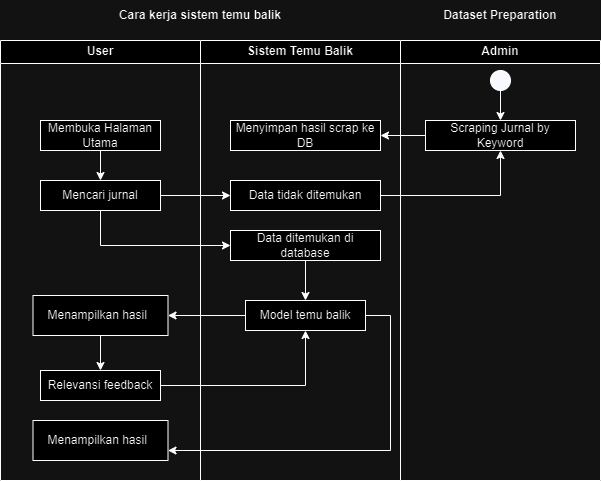

The diagram above was exported from draw.io. Its source (the exported page's mxGraphModel, read from the mxfile embedded in the PNG):
<mxGraphModel dx="1195" dy="643" grid="1" gridSize="10" guides="1" tooltips="1" connect="1" arrows="1" fold="1" page="1" pageScale="1" pageWidth="827" pageHeight="1169" math="0" shadow="0">
  <root>
    <mxCell id="0" />
    <mxCell id="1" parent="0" />
    <mxCell id="Aczmi7N5MFz4XHWuDOqt-1" value="User" style="swimlane;whiteSpace=wrap;html=1;" vertex="1" parent="1">
      <mxGeometry x="40" y="130" width="200" height="440" as="geometry" />
    </mxCell>
    <mxCell id="4PBuB8RDT8561ErDtXZ3-1" style="edgeStyle=orthogonalEdgeStyle;rounded=0;orthogonalLoop=1;jettySize=auto;html=1;entryX=0.5;entryY=0;entryDx=0;entryDy=0;" edge="1" parent="Aczmi7N5MFz4XHWuDOqt-1" source="Aczmi7N5MFz4XHWuDOqt-4" target="Aczmi7N5MFz4XHWuDOqt-5">
      <mxGeometry relative="1" as="geometry" />
    </mxCell>
    <mxCell id="Aczmi7N5MFz4XHWuDOqt-4" value="Membuka Halaman Utama" style="rounded=0;whiteSpace=wrap;html=1;" vertex="1" parent="Aczmi7N5MFz4XHWuDOqt-1">
      <mxGeometry x="40" y="80" width="120" height="30" as="geometry" />
    </mxCell>
    <mxCell id="Aczmi7N5MFz4XHWuDOqt-5" value="Mencari jurnal" style="rounded=0;whiteSpace=wrap;html=1;" vertex="1" parent="Aczmi7N5MFz4XHWuDOqt-1">
      <mxGeometry x="40" y="140" width="120" height="30" as="geometry" />
    </mxCell>
    <mxCell id="Ilwwg1G5Z-NYKxifvIdM-12" style="edgeStyle=orthogonalEdgeStyle;rounded=0;orthogonalLoop=1;jettySize=auto;html=1;entryX=0.5;entryY=0;entryDx=0;entryDy=0;" edge="1" parent="Aczmi7N5MFz4XHWuDOqt-1" source="Ilwwg1G5Z-NYKxifvIdM-7" target="Ilwwg1G5Z-NYKxifvIdM-11">
      <mxGeometry relative="1" as="geometry" />
    </mxCell>
    <mxCell id="Ilwwg1G5Z-NYKxifvIdM-7" value="Menampilkan hasil&amp;nbsp;&amp;nbsp;" style="rounded=0;whiteSpace=wrap;html=1;" vertex="1" parent="Aczmi7N5MFz4XHWuDOqt-1">
      <mxGeometry x="32.5" y="255" width="135" height="40" as="geometry" />
    </mxCell>
    <mxCell id="Ilwwg1G5Z-NYKxifvIdM-11" value="Relevansi feedback" style="rounded=0;whiteSpace=wrap;html=1;" vertex="1" parent="Aczmi7N5MFz4XHWuDOqt-1">
      <mxGeometry x="40" y="330" width="120" height="30" as="geometry" />
    </mxCell>
    <mxCell id="Ilwwg1G5Z-NYKxifvIdM-20" value="Menampilkan hasil&amp;nbsp;&amp;nbsp;" style="rounded=0;whiteSpace=wrap;html=1;" vertex="1" parent="Aczmi7N5MFz4XHWuDOqt-1">
      <mxGeometry x="32.5" y="380" width="135" height="40" as="geometry" />
    </mxCell>
    <mxCell id="Aczmi7N5MFz4XHWuDOqt-7" value="Sistem Temu Balik" style="swimlane;whiteSpace=wrap;html=1;" vertex="1" parent="1">
      <mxGeometry x="240" y="130" width="200" height="440" as="geometry" />
    </mxCell>
    <mxCell id="Aczmi7N5MFz4XHWuDOqt-8" value="Menyimpan hasil scrap ke DB" style="rounded=0;whiteSpace=wrap;html=1;" vertex="1" parent="Aczmi7N5MFz4XHWuDOqt-7">
      <mxGeometry x="30" y="80" width="150" height="30" as="geometry" />
    </mxCell>
    <mxCell id="Aczmi7N5MFz4XHWuDOqt-10" value="Data tidak ditemukan" style="rounded=0;whiteSpace=wrap;html=1;" vertex="1" parent="Aczmi7N5MFz4XHWuDOqt-7">
      <mxGeometry x="30" y="140" width="150" height="30" as="geometry" />
    </mxCell>
    <mxCell id="Ilwwg1G5Z-NYKxifvIdM-5" style="edgeStyle=orthogonalEdgeStyle;rounded=0;orthogonalLoop=1;jettySize=auto;html=1;" edge="1" parent="Aczmi7N5MFz4XHWuDOqt-7" source="Aczmi7N5MFz4XHWuDOqt-11" target="Aczmi7N5MFz4XHWuDOqt-6">
      <mxGeometry relative="1" as="geometry" />
    </mxCell>
    <mxCell id="Aczmi7N5MFz4XHWuDOqt-11" value="Data ditemukan di database" style="rounded=0;whiteSpace=wrap;html=1;" vertex="1" parent="Aczmi7N5MFz4XHWuDOqt-7">
      <mxGeometry x="30" y="190" width="150" height="30" as="geometry" />
    </mxCell>
    <mxCell id="Aczmi7N5MFz4XHWuDOqt-6" value="Model temu balik" style="rounded=0;whiteSpace=wrap;html=1;" vertex="1" parent="Aczmi7N5MFz4XHWuDOqt-7">
      <mxGeometry x="45" y="260" width="120" height="30" as="geometry" />
    </mxCell>
    <mxCell id="Aczmi7N5MFz4XHWuDOqt-15" value="Admin" style="swimlane;whiteSpace=wrap;html=1;" vertex="1" parent="1">
      <mxGeometry x="440" y="130" width="200" height="440" as="geometry" />
    </mxCell>
    <mxCell id="Aczmi7N5MFz4XHWuDOqt-16" value="Scraping Jurnal by Keyword&lt;br&gt;" style="rounded=0;whiteSpace=wrap;html=1;" vertex="1" parent="Aczmi7N5MFz4XHWuDOqt-15">
      <mxGeometry x="25" y="80" width="150" height="30" as="geometry" />
    </mxCell>
    <mxCell id="Aczmi7N5MFz4XHWuDOqt-28" style="edgeStyle=orthogonalEdgeStyle;rounded=0;orthogonalLoop=1;jettySize=auto;html=1;entryX=0.5;entryY=0;entryDx=0;entryDy=0;" edge="1" parent="Aczmi7N5MFz4XHWuDOqt-15" source="Aczmi7N5MFz4XHWuDOqt-3" target="Aczmi7N5MFz4XHWuDOqt-16">
      <mxGeometry relative="1" as="geometry" />
    </mxCell>
    <mxCell id="Aczmi7N5MFz4XHWuDOqt-3" value="" style="ellipse;whiteSpace=wrap;html=1;aspect=fixed;fillColor=#000033;" vertex="1" parent="Aczmi7N5MFz4XHWuDOqt-15">
      <mxGeometry x="90" y="30" width="20" height="20" as="geometry" />
    </mxCell>
    <mxCell id="Aczmi7N5MFz4XHWuDOqt-21" style="edgeStyle=orthogonalEdgeStyle;rounded=0;orthogonalLoop=1;jettySize=auto;html=1;entryX=0;entryY=0.5;entryDx=0;entryDy=0;" edge="1" parent="1" source="Aczmi7N5MFz4XHWuDOqt-5" target="Aczmi7N5MFz4XHWuDOqt-10">
      <mxGeometry relative="1" as="geometry" />
    </mxCell>
    <mxCell id="Aczmi7N5MFz4XHWuDOqt-29" style="edgeStyle=orthogonalEdgeStyle;rounded=0;orthogonalLoop=1;jettySize=auto;html=1;entryX=1;entryY=0.5;entryDx=0;entryDy=0;" edge="1" parent="1" source="Aczmi7N5MFz4XHWuDOqt-16" target="Aczmi7N5MFz4XHWuDOqt-8">
      <mxGeometry relative="1" as="geometry" />
    </mxCell>
    <mxCell id="Ilwwg1G5Z-NYKxifvIdM-2" style="edgeStyle=orthogonalEdgeStyle;rounded=0;orthogonalLoop=1;jettySize=auto;html=1;entryX=0.5;entryY=1;entryDx=0;entryDy=0;" edge="1" parent="1" source="Aczmi7N5MFz4XHWuDOqt-10" target="Aczmi7N5MFz4XHWuDOqt-16">
      <mxGeometry relative="1" as="geometry" />
    </mxCell>
    <mxCell id="Ilwwg1G5Z-NYKxifvIdM-9" style="edgeStyle=orthogonalEdgeStyle;rounded=0;orthogonalLoop=1;jettySize=auto;html=1;entryX=1;entryY=0.5;entryDx=0;entryDy=0;" edge="1" parent="1" source="Aczmi7N5MFz4XHWuDOqt-6" target="Ilwwg1G5Z-NYKxifvIdM-7">
      <mxGeometry relative="1" as="geometry" />
    </mxCell>
    <mxCell id="Ilwwg1G5Z-NYKxifvIdM-14" style="edgeStyle=orthogonalEdgeStyle;rounded=0;orthogonalLoop=1;jettySize=auto;html=1;entryX=0;entryY=0.5;entryDx=0;entryDy=0;" edge="1" parent="1" source="Aczmi7N5MFz4XHWuDOqt-5" target="Aczmi7N5MFz4XHWuDOqt-11">
      <mxGeometry relative="1" as="geometry">
        <Array as="points">
          <mxPoint x="140" y="335" />
        </Array>
      </mxGeometry>
    </mxCell>
    <mxCell id="Ilwwg1G5Z-NYKxifvIdM-18" style="edgeStyle=orthogonalEdgeStyle;rounded=0;orthogonalLoop=1;jettySize=auto;html=1;entryX=0.5;entryY=1;entryDx=0;entryDy=0;" edge="1" parent="1" source="Ilwwg1G5Z-NYKxifvIdM-11" target="Aczmi7N5MFz4XHWuDOqt-6">
      <mxGeometry relative="1" as="geometry" />
    </mxCell>
    <mxCell id="Ilwwg1G5Z-NYKxifvIdM-21" style="edgeStyle=orthogonalEdgeStyle;rounded=0;orthogonalLoop=1;jettySize=auto;html=1;entryX=1;entryY=0.75;entryDx=0;entryDy=0;" edge="1" parent="1" source="Aczmi7N5MFz4XHWuDOqt-6" target="Ilwwg1G5Z-NYKxifvIdM-20">
      <mxGeometry relative="1" as="geometry">
        <Array as="points">
          <mxPoint x="430" y="405" />
          <mxPoint x="430" y="540" />
        </Array>
      </mxGeometry>
    </mxCell>
    <mxCell id="Ilwwg1G5Z-NYKxifvIdM-22" value="Dataset Preparation" style="text;strokeColor=none;align=center;fillColor=none;html=1;verticalAlign=middle;whiteSpace=wrap;rounded=0;fontStyle=1" vertex="1" parent="1">
      <mxGeometry x="475" y="90" width="130" height="30" as="geometry" />
    </mxCell>
    <mxCell id="Ilwwg1G5Z-NYKxifvIdM-23" value="Cara kerja sistem temu balik" style="text;strokeColor=none;align=center;fillColor=none;html=1;verticalAlign=middle;whiteSpace=wrap;rounded=0;fontStyle=1" vertex="1" parent="1">
      <mxGeometry x="150" y="90" width="180" height="30" as="geometry" />
    </mxCell>
  </root>
</mxGraphModel>